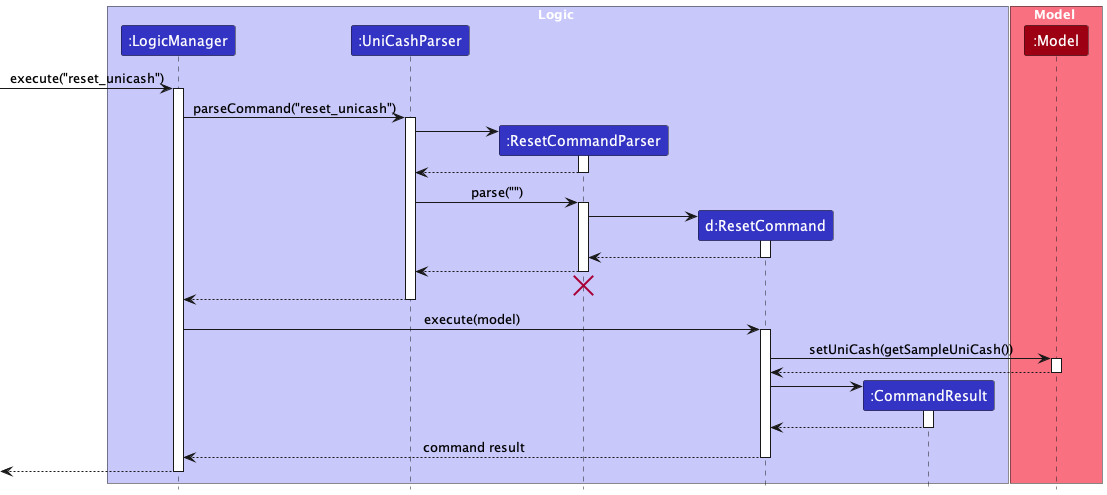

The diagram above was rendered by PlantUML. Its source (embedded in the PNG):
@startuml
!include ../style.puml
skinparam ArrowFontStyle plain

box Logic LOGIC_COLOR_T1
participant ":LogicManager" as LogicManager LOGIC_COLOR
participant ":UniCashParser" as UniCashParser LOGIC_COLOR
participant ":ResetCommandParser" as ResetCommandParser LOGIC_COLOR
participant "d:ResetCommand" as ResetCommand LOGIC_COLOR
participant ":CommandResult" as CommandResult LOGIC_COLOR
end box

box Model MODEL_COLOR_T1
participant ":Model" as Model MODEL_COLOR
end box

[-> LogicManager : execute("reset_unicash")
activate LogicManager

LogicManager -> UniCashParser : parseCommand("reset_unicash")
activate UniCashParser

create ResetCommandParser
UniCashParser -> ResetCommandParser
activate ResetCommandParser

ResetCommandParser --> UniCashParser
deactivate ResetCommandParser

UniCashParser -> ResetCommandParser : parse("")
activate ResetCommandParser

create ResetCommand
ResetCommandParser -> ResetCommand
activate ResetCommand

ResetCommand --> ResetCommandParser :
deactivate ResetCommand

ResetCommandParser --> UniCashParser :
deactivate ResetCommandParser
'Hidden arrow to position the destroy marker below the end of the activation bar.
ResetCommandParser -[hidden]-> UniCashParser
destroy ResetCommandParser

UniCashParser --> LogicManager :
deactivate UniCashParser

LogicManager -> ResetCommand : execute(model)
activate ResetCommand

ResetCommand -> Model : setUniCash(getSampleUniCash())
activate Model

Model --> ResetCommand
deactivate Model

create CommandResult
ResetCommand -> CommandResult
activate CommandResult

CommandResult --> ResetCommand
deactivate CommandResult

ResetCommand --> LogicManager : command result
deactivate ResetCommand

[<--LogicManager
deactivate LogicManager
@enduml